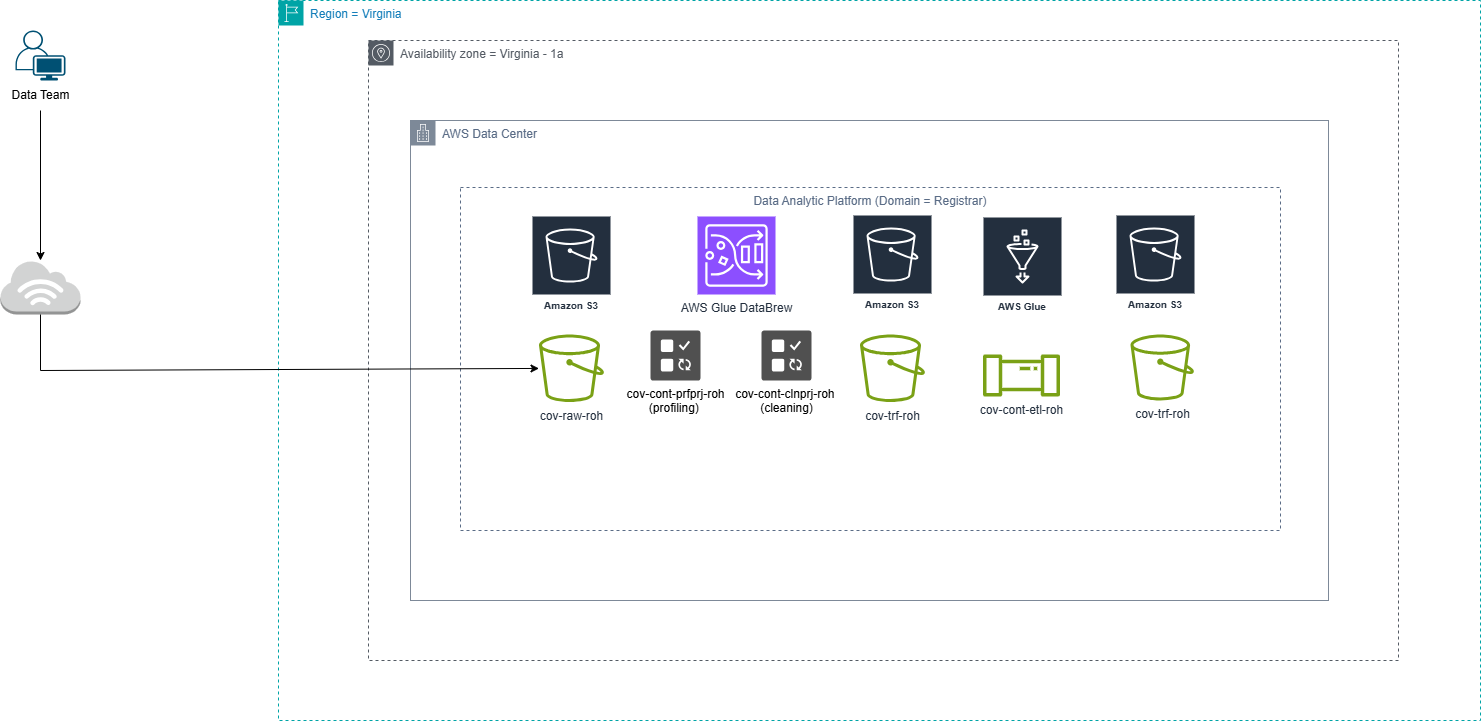

The diagram above was exported from draw.io. Its source (the exported page's mxGraphModel, read from the mxfile embedded in the PNG):
<mxGraphModel dx="1985" dy="803" grid="1" gridSize="10" guides="1" tooltips="1" connect="1" arrows="1" fold="1" page="1" pageScale="1" pageWidth="850" pageHeight="1100" math="0" shadow="0">
  <root>
    <mxCell id="0" />
    <mxCell id="1" parent="0" />
    <mxCell id="pHA9SL0ydYjOdQdCTDCl-1" value="" style="points=[[0.35,0,0],[0.98,0.51,0],[1,0.71,0],[0.67,1,0],[0,0.795,0],[0,0.65,0]];verticalLabelPosition=bottom;sketch=0;html=1;verticalAlign=top;aspect=fixed;align=center;pointerEvents=1;shape=mxgraph.cisco19.user;fillColor=#005073;strokeColor=none;" vertex="1" parent="1">
      <mxGeometry x="615" y="90" width="50" height="50" as="geometry" />
    </mxCell>
    <mxCell id="pHA9SL0ydYjOdQdCTDCl-2" value="Data Team" style="text;html=1;align=center;verticalAlign=middle;resizable=0;points=[];autosize=1;strokeColor=none;fillColor=none;" vertex="1" parent="1">
      <mxGeometry x="600" y="140" width="80" height="30" as="geometry" />
    </mxCell>
    <mxCell id="pHA9SL0ydYjOdQdCTDCl-3" value="" style="outlineConnect=0;dashed=0;verticalLabelPosition=bottom;verticalAlign=top;align=center;html=1;shape=mxgraph.aws3.internet_3;fillColor=#D2D3D3;gradientColor=none;" vertex="1" parent="1">
      <mxGeometry x="600" y="320" width="80" height="54" as="geometry" />
    </mxCell>
    <mxCell id="pHA9SL0ydYjOdQdCTDCl-4" value="" style="edgeStyle=none;orthogonalLoop=1;jettySize=auto;html=1;rounded=0;" edge="1" parent="1" source="pHA9SL0ydYjOdQdCTDCl-2" target="pHA9SL0ydYjOdQdCTDCl-3">
      <mxGeometry width="100" relative="1" as="geometry">
        <mxPoint x="90" y="150" as="sourcePoint" />
        <mxPoint x="190" y="150" as="targetPoint" />
        <Array as="points" />
      </mxGeometry>
    </mxCell>
    <mxCell id="pHA9SL0ydYjOdQdCTDCl-5" value="Region = Virginia" style="points=[[0,0],[0.25,0],[0.5,0],[0.75,0],[1,0],[1,0.25],[1,0.5],[1,0.75],[1,1],[0.75,1],[0.5,1],[0.25,1],[0,1],[0,0.75],[0,0.5],[0,0.25]];outlineConnect=0;gradientColor=none;html=1;whiteSpace=wrap;fontSize=12;fontStyle=0;container=1;pointerEvents=0;collapsible=0;recursiveResize=0;shape=mxgraph.aws4.group;grIcon=mxgraph.aws4.group_region;strokeColor=#00A4A6;fillColor=none;verticalAlign=top;align=left;spacingLeft=30;fontColor=#147EBA;dashed=1;" vertex="1" parent="1">
      <mxGeometry x="878" y="60" width="1202" height="720" as="geometry" />
    </mxCell>
    <mxCell id="pHA9SL0ydYjOdQdCTDCl-6" value="Availability zone = Virginia - 1a" style="sketch=0;outlineConnect=0;gradientColor=none;html=1;whiteSpace=wrap;fontSize=12;fontStyle=0;shape=mxgraph.aws4.group;grIcon=mxgraph.aws4.group_availability_zone;strokeColor=#545B64;fillColor=none;verticalAlign=top;align=left;spacingLeft=30;fontColor=#545B64;dashed=1;" vertex="1" parent="pHA9SL0ydYjOdQdCTDCl-5">
      <mxGeometry x="90" y="40" width="1030" height="620" as="geometry" />
    </mxCell>
    <mxCell id="pHA9SL0ydYjOdQdCTDCl-7" value="AWS Data Center" style="points=[[0,0],[0.25,0],[0.5,0],[0.75,0],[1,0],[1,0.25],[1,0.5],[1,0.75],[1,1],[0.75,1],[0.5,1],[0.25,1],[0,1],[0,0.75],[0,0.5],[0,0.25]];outlineConnect=0;gradientColor=none;html=1;whiteSpace=wrap;fontSize=12;fontStyle=0;container=1;pointerEvents=0;collapsible=0;recursiveResize=0;shape=mxgraph.aws4.group;grIcon=mxgraph.aws4.group_corporate_data_center;strokeColor=#7D8998;fillColor=none;verticalAlign=top;align=left;spacingLeft=30;fontColor=#5A6C86;dashed=0;" vertex="1" parent="pHA9SL0ydYjOdQdCTDCl-5">
      <mxGeometry x="132" y="120" width="918" height="480" as="geometry" />
    </mxCell>
    <mxCell id="pHA9SL0ydYjOdQdCTDCl-8" value="Data Analytic Platform (Domain = Registrar)" style="fillColor=none;strokeColor=#5A6C86;dashed=1;verticalAlign=top;fontStyle=0;fontColor=#5A6C86;whiteSpace=wrap;html=1;" vertex="1" parent="pHA9SL0ydYjOdQdCTDCl-7">
      <mxGeometry x="50" y="67" width="820" height="343" as="geometry" />
    </mxCell>
    <mxCell id="pHA9SL0ydYjOdQdCTDCl-9" value="Amazon S3" style="sketch=0;outlineConnect=0;fontColor=#232F3E;gradientColor=none;strokeColor=#ffffff;fillColor=#232F3E;dashed=0;verticalLabelPosition=middle;verticalAlign=bottom;align=center;html=1;whiteSpace=wrap;fontSize=10;fontStyle=1;spacing=3;shape=mxgraph.aws4.productIcon;prIcon=mxgraph.aws4.s3;" vertex="1" parent="pHA9SL0ydYjOdQdCTDCl-7">
      <mxGeometry x="121" y="95" width="80" height="100" as="geometry" />
    </mxCell>
    <mxCell id="pHA9SL0ydYjOdQdCTDCl-10" value="&lt;div&gt;cov-raw-roh&lt;/div&gt;" style="sketch=0;outlineConnect=0;fontColor=#232F3E;gradientColor=none;fillColor=#7AA116;strokeColor=none;dashed=0;verticalLabelPosition=bottom;verticalAlign=top;align=center;html=1;fontSize=12;fontStyle=0;aspect=fixed;pointerEvents=1;shape=mxgraph.aws4.bucket;" vertex="1" parent="pHA9SL0ydYjOdQdCTDCl-7">
      <mxGeometry x="128.5" y="214" width="65" height="67.6" as="geometry" />
    </mxCell>
    <mxCell id="pHA9SL0ydYjOdQdCTDCl-11" value="Amazon S3" style="sketch=0;outlineConnect=0;fontColor=#232F3E;gradientColor=none;strokeColor=#ffffff;fillColor=#232F3E;dashed=0;verticalLabelPosition=middle;verticalAlign=bottom;align=center;html=1;whiteSpace=wrap;fontSize=10;fontStyle=1;spacing=3;shape=mxgraph.aws4.productIcon;prIcon=mxgraph.aws4.s3;" vertex="1" parent="pHA9SL0ydYjOdQdCTDCl-7">
      <mxGeometry x="442" y="94" width="80" height="100" as="geometry" />
    </mxCell>
    <mxCell id="pHA9SL0ydYjOdQdCTDCl-12" value="cov-trf-roh" style="sketch=0;outlineConnect=0;fontColor=#232F3E;gradientColor=none;fillColor=#7AA116;strokeColor=none;dashed=0;verticalLabelPosition=bottom;verticalAlign=top;align=center;html=1;fontSize=12;fontStyle=0;aspect=fixed;pointerEvents=1;shape=mxgraph.aws4.bucket;" vertex="1" parent="pHA9SL0ydYjOdQdCTDCl-7">
      <mxGeometry x="449.5" y="214" width="65" height="67.6" as="geometry" />
    </mxCell>
    <mxCell id="pHA9SL0ydYjOdQdCTDCl-13" value="AWS Glue DataBrew" style="sketch=0;points=[[0,0,0],[0.25,0,0],[0.5,0,0],[0.75,0,0],[1,0,0],[0,1,0],[0.25,1,0],[0.5,1,0],[0.75,1,0],[1,1,0],[0,0.25,0],[0,0.5,0],[0,0.75,0],[1,0.25,0],[1,0.5,0],[1,0.75,0]];outlineConnect=0;fontColor=#232F3E;fillColor=#8C4FFF;strokeColor=#ffffff;dashed=0;verticalLabelPosition=bottom;verticalAlign=top;align=center;html=1;fontSize=12;fontStyle=0;aspect=fixed;shape=mxgraph.aws4.resourceIcon;resIcon=mxgraph.aws4.glue_databrew;" vertex="1" parent="pHA9SL0ydYjOdQdCTDCl-7">
      <mxGeometry x="287" y="96" width="78" height="78" as="geometry" />
    </mxCell>
    <mxCell id="pHA9SL0ydYjOdQdCTDCl-14" value="&lt;div&gt;cov-cont-prfprj-roh&lt;/div&gt;&lt;div&gt;(profiling)&amp;nbsp;&lt;/div&gt;" style="sketch=0;pointerEvents=1;shadow=0;dashed=0;html=1;strokeColor=none;labelPosition=center;verticalLabelPosition=bottom;verticalAlign=top;align=center;fillColor=#505050;shape=mxgraph.mscae.oms.jobs" vertex="1" parent="pHA9SL0ydYjOdQdCTDCl-7">
      <mxGeometry x="240" y="210" width="50" height="50" as="geometry" />
    </mxCell>
    <mxCell id="pHA9SL0ydYjOdQdCTDCl-15" value="cov-cont-clnprj-roh&amp;nbsp;&lt;div&gt;(cleaning)&lt;/div&gt;" style="sketch=0;pointerEvents=1;shadow=0;dashed=0;html=1;strokeColor=none;labelPosition=center;verticalLabelPosition=bottom;verticalAlign=top;align=center;fillColor=#505050;shape=mxgraph.mscae.oms.jobs" vertex="1" parent="pHA9SL0ydYjOdQdCTDCl-7">
      <mxGeometry x="351" y="210" width="50" height="50" as="geometry" />
    </mxCell>
    <mxCell id="pHA9SL0ydYjOdQdCTDCl-16" value="AWS Glue" style="sketch=0;outlineConnect=0;fontColor=#232F3E;gradientColor=none;strokeColor=#ffffff;fillColor=#232F3E;dashed=0;verticalLabelPosition=middle;verticalAlign=bottom;align=center;html=1;whiteSpace=wrap;fontSize=10;fontStyle=1;spacing=3;shape=mxgraph.aws4.productIcon;prIcon=mxgraph.aws4.glue;" vertex="1" parent="pHA9SL0ydYjOdQdCTDCl-7">
      <mxGeometry x="572" y="96" width="80" height="100" as="geometry" />
    </mxCell>
    <mxCell id="pHA9SL0ydYjOdQdCTDCl-17" value="cov-cont-etl-roh" style="sketch=0;outlineConnect=0;fontColor=#232F3E;gradientColor=none;fillColor=#7AA116;strokeColor=none;dashed=0;verticalLabelPosition=bottom;verticalAlign=top;align=center;html=1;fontSize=12;fontStyle=0;aspect=fixed;pointerEvents=1;shape=mxgraph.aws4.iot_analytics_pipeline;" vertex="1" parent="pHA9SL0ydYjOdQdCTDCl-7">
      <mxGeometry x="572" y="234" width="78" height="42" as="geometry" />
    </mxCell>
    <mxCell id="pHA9SL0ydYjOdQdCTDCl-18" value="cov-trf-roh" style="sketch=0;outlineConnect=0;fontColor=#232F3E;gradientColor=none;fillColor=#7AA116;strokeColor=none;dashed=0;verticalLabelPosition=bottom;verticalAlign=top;align=center;html=1;fontSize=12;fontStyle=0;aspect=fixed;pointerEvents=1;shape=mxgraph.aws4.bucket;" vertex="1" parent="pHA9SL0ydYjOdQdCTDCl-7">
      <mxGeometry x="720" y="214" width="63.46" height="66" as="geometry" />
    </mxCell>
    <mxCell id="pHA9SL0ydYjOdQdCTDCl-19" value="Amazon S3" style="sketch=0;outlineConnect=0;fontColor=#232F3E;gradientColor=none;strokeColor=#ffffff;fillColor=#232F3E;dashed=0;verticalLabelPosition=middle;verticalAlign=bottom;align=center;html=1;whiteSpace=wrap;fontSize=10;fontStyle=1;spacing=3;shape=mxgraph.aws4.productIcon;prIcon=mxgraph.aws4.s3;" vertex="1" parent="pHA9SL0ydYjOdQdCTDCl-7">
      <mxGeometry x="705" y="94" width="80" height="100" as="geometry" />
    </mxCell>
    <mxCell id="pHA9SL0ydYjOdQdCTDCl-24" value="" style="edgeStyle=none;orthogonalLoop=1;jettySize=auto;html=1;rounded=0;exitX=0.5;exitY=1;exitDx=0;exitDy=0;exitPerimeter=0;" edge="1" parent="1" source="pHA9SL0ydYjOdQdCTDCl-3" target="pHA9SL0ydYjOdQdCTDCl-10">
      <mxGeometry width="100" relative="1" as="geometry">
        <mxPoint x="430" y="510" as="sourcePoint" />
        <mxPoint x="530" y="510" as="targetPoint" />
        <Array as="points">
          <mxPoint x="640" y="430" />
        </Array>
      </mxGeometry>
    </mxCell>
  </root>
</mxGraphModel>